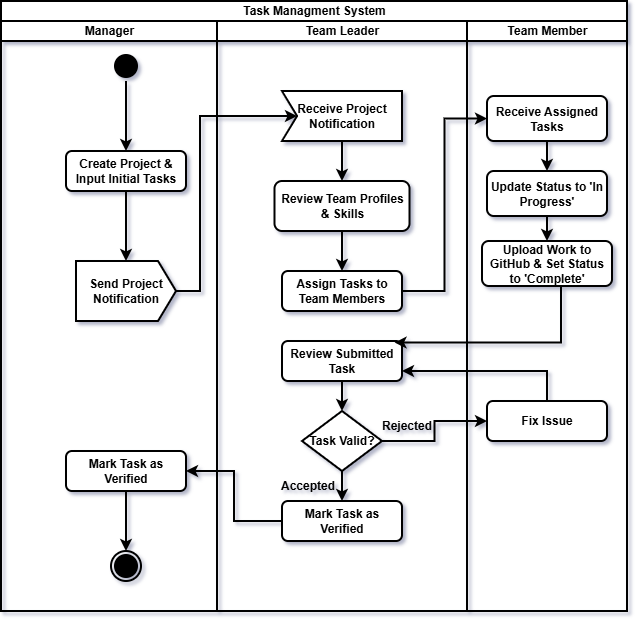

The diagram above was exported from draw.io. Its source (the exported page's mxGraphModel, read from the mxfile embedded in the PNG):
<mxGraphModel dx="1042" dy="634" grid="0" gridSize="10" guides="1" tooltips="1" connect="1" arrows="1" fold="1" page="0" pageScale="1" pageWidth="850" pageHeight="1100" background="#ffffff" math="0" shadow="1">
  <root>
    <mxCell id="0" />
    <mxCell id="1" parent="0" />
    <mxCell id="Jc1P77e0_4n_pM8lDXRf-1" parent="1" style="swimlane;childLayout=stackLayout;resizeParent=1;resizeParentMax=0;startSize=20;html=1;labelBackgroundColor=none;fontColor=#000000;strokeColor=#000000;fillColor=#FFFFFF;strokeWidth=2;fontStyle=1" value="Task Managment System" vertex="1">
      <mxGeometry height="610" width="626" x="220" y="160" as="geometry">
        <mxRectangle height="30" width="60" x="220" y="160" as="alternateBounds" />
      </mxGeometry>
    </mxCell>
    <mxCell id="Jc1P77e0_4n_pM8lDXRf-2" parent="Jc1P77e0_4n_pM8lDXRf-1" style="swimlane;startSize=20;html=1;labelBackgroundColor=none;fillColor=#FFFFFF;fontColor=#000000;strokeColor=#000000;strokeWidth=2;fontStyle=1" value="Manager" vertex="1">
      <mxGeometry height="590" width="216" y="20" as="geometry">
        <mxRectangle height="470" width="40" y="20" as="alternateBounds" />
      </mxGeometry>
    </mxCell>
    <mxCell id="Jc1P77e0_4n_pM8lDXRf-56" edge="1" parent="Jc1P77e0_4n_pM8lDXRf-2" source="Jc1P77e0_4n_pM8lDXRf-5" style="edgeStyle=orthogonalEdgeStyle;rounded=0;orthogonalLoop=1;jettySize=auto;html=1;strokeColor=#000000;strokeWidth=2;fontStyle=1" target="Jc1P77e0_4n_pM8lDXRf-7" value="">
      <mxGeometry relative="1" as="geometry" />
    </mxCell>
    <mxCell id="Jc1P77e0_4n_pM8lDXRf-5" parent="Jc1P77e0_4n_pM8lDXRf-2" style="ellipse;html=1;shape=startState;labelBackgroundColor=none;fillColor=#000000;fontColor=#000000;strokeColor=#000000;strokeWidth=2;fontStyle=1" value="" vertex="1">
      <mxGeometry height="30" width="30" x="110" y="30" as="geometry" />
    </mxCell>
    <mxCell id="Jc1P77e0_4n_pM8lDXRf-14" edge="1" parent="Jc1P77e0_4n_pM8lDXRf-2" source="Jc1P77e0_4n_pM8lDXRf-7" style="edgeStyle=orthogonalEdgeStyle;rounded=0;orthogonalLoop=1;jettySize=auto;html=1;exitX=0.5;exitY=1;exitDx=0;exitDy=0;entryX=0.5;entryY=0;entryDx=0;entryDy=0;entryPerimeter=0;labelBackgroundColor=none;fontColor=#000000;strokeColor=#000000;strokeWidth=2;fontStyle=1" target="Jc1P77e0_4n_pM8lDXRf-16">
      <mxGeometry relative="1" as="geometry">
        <mxPoint x="125.00000000000011" y="220" as="targetPoint" />
      </mxGeometry>
    </mxCell>
    <mxCell id="Jc1P77e0_4n_pM8lDXRf-7" parent="Jc1P77e0_4n_pM8lDXRf-2" style="rounded=1;whiteSpace=wrap;html=1;labelBackgroundColor=none;fillColor=#FFFFFF;fontColor=#000000;strokeColor=#000000;strokeWidth=2;fontStyle=1" value="Create Project &amp;amp; Input Initial Tasks" vertex="1">
      <mxGeometry height="40" width="120" x="65" y="130" as="geometry" />
    </mxCell>
    <mxCell id="Jc1P77e0_4n_pM8lDXRf-16" parent="Jc1P77e0_4n_pM8lDXRf-2" style="html=1;shape=mxgraph.sysml.sendSigAct;strokeWidth=2;whiteSpace=wrap;align=center;labelBackgroundColor=none;fillColor=#FFFFFF;fontColor=#000000;strokeColor=#000000;fontStyle=1" value="Send Project Notification" vertex="1">
      <mxGeometry height="60" width="100" x="75" y="240" as="geometry" />
    </mxCell>
    <mxCell id="Jc1P77e0_4n_pM8lDXRf-53" edge="1" parent="Jc1P77e0_4n_pM8lDXRf-2" source="Jc1P77e0_4n_pM8lDXRf-50" style="edgeStyle=orthogonalEdgeStyle;rounded=0;orthogonalLoop=1;jettySize=auto;html=1;labelBackgroundColor=none;fontColor=#000000;strokeColor=#000000;strokeWidth=2;fontStyle=1" target="Jc1P77e0_4n_pM8lDXRf-52" value="">
      <mxGeometry relative="1" as="geometry" />
    </mxCell>
    <mxCell id="Jc1P77e0_4n_pM8lDXRf-50" parent="Jc1P77e0_4n_pM8lDXRf-2" style="rounded=1;whiteSpace=wrap;html=1;labelBackgroundColor=none;fillColor=#FFFFFF;fontColor=#000000;strokeColor=#000000;strokeWidth=2;fontStyle=1" value="Mark Task as Verified" vertex="1">
      <mxGeometry height="40" width="120" x="65" y="430" as="geometry" />
    </mxCell>
    <mxCell id="Jc1P77e0_4n_pM8lDXRf-52" parent="Jc1P77e0_4n_pM8lDXRf-2" style="ellipse;html=1;shape=endState;labelBackgroundColor=none;fillColor=#000000;fontColor=#000000;strokeColor=#000000;strokeWidth=2;fontStyle=1" value="" vertex="1">
      <mxGeometry height="30" width="30" x="110" y="530" as="geometry" />
    </mxCell>
    <mxCell id="Jc1P77e0_4n_pM8lDXRf-3" parent="Jc1P77e0_4n_pM8lDXRf-1" style="swimlane;startSize=20;html=1;labelBackgroundColor=none;fontColor=#000000;strokeColor=#000000;fillColor=#FFFFFF;strokeWidth=2;fontStyle=1" value="Team Leader" vertex="1">
      <mxGeometry height="590" width="250" x="216" y="20" as="geometry" />
    </mxCell>
    <mxCell id="Jc1P77e0_4n_pM8lDXRf-20" edge="1" parent="Jc1P77e0_4n_pM8lDXRf-3" source="Jc1P77e0_4n_pM8lDXRf-15" style="edgeStyle=orthogonalEdgeStyle;rounded=0;orthogonalLoop=1;jettySize=auto;html=1;labelBackgroundColor=none;fontColor=#000000;strokeColor=#000000;strokeWidth=2;fontStyle=1" target="Jc1P77e0_4n_pM8lDXRf-18" value="">
      <mxGeometry relative="1" as="geometry" />
    </mxCell>
    <mxCell id="Jc1P77e0_4n_pM8lDXRf-15" parent="Jc1P77e0_4n_pM8lDXRf-3" style="html=1;shape=mxgraph.sysml.accEvent;strokeWidth=2;whiteSpace=wrap;align=center;labelBackgroundColor=none;fillColor=#FFFFFF;fontColor=#000000;strokeColor=#000000;fontStyle=1" value="Receive Project Notification" vertex="1">
      <mxGeometry height="50" width="120" x="65" y="70" as="geometry" />
    </mxCell>
    <mxCell id="Jc1P77e0_4n_pM8lDXRf-21" edge="1" parent="Jc1P77e0_4n_pM8lDXRf-3" source="Jc1P77e0_4n_pM8lDXRf-18" style="edgeStyle=orthogonalEdgeStyle;rounded=0;orthogonalLoop=1;jettySize=auto;html=1;labelBackgroundColor=none;fontColor=#000000;strokeColor=#000000;strokeWidth=2;fontStyle=1" target="Jc1P77e0_4n_pM8lDXRf-19" value="">
      <mxGeometry relative="1" as="geometry" />
    </mxCell>
    <mxCell id="Jc1P77e0_4n_pM8lDXRf-18" parent="Jc1P77e0_4n_pM8lDXRf-3" style="rounded=1;whiteSpace=wrap;html=1;labelBackgroundColor=none;fillColor=#FFFFFF;fontColor=#000000;strokeColor=#000000;strokeWidth=2;fontStyle=1" value="Review Team Profiles &amp;amp; Skills" vertex="1">
      <mxGeometry height="50" width="135" x="57.5" y="160" as="geometry" />
    </mxCell>
    <mxCell id="Jc1P77e0_4n_pM8lDXRf-19" parent="Jc1P77e0_4n_pM8lDXRf-3" style="rounded=1;whiteSpace=wrap;html=1;labelBackgroundColor=none;fillColor=#FFFFFF;fontColor=#000000;strokeColor=#000000;strokeWidth=2;fontStyle=1" value="Assign Tasks to Team Members" vertex="1">
      <mxGeometry height="40" width="120" x="65" y="250" as="geometry" />
    </mxCell>
    <mxCell id="Jc1P77e0_4n_pM8lDXRf-33" edge="1" parent="Jc1P77e0_4n_pM8lDXRf-3" source="Jc1P77e0_4n_pM8lDXRf-29" style="edgeStyle=orthogonalEdgeStyle;rounded=0;orthogonalLoop=1;jettySize=auto;html=1;labelBackgroundColor=none;fontColor=#000000;strokeColor=#000000;strokeWidth=2;fontStyle=1" target="Jc1P77e0_4n_pM8lDXRf-31" value="">
      <mxGeometry relative="1" as="geometry" />
    </mxCell>
    <mxCell id="Jc1P77e0_4n_pM8lDXRf-29" parent="Jc1P77e0_4n_pM8lDXRf-3" style="rounded=1;whiteSpace=wrap;html=1;labelBackgroundColor=none;fillColor=#FFFFFF;fontColor=#000000;strokeColor=#000000;strokeWidth=2;fontStyle=1" value="Review Submitted Task" vertex="1">
      <mxGeometry height="40" width="120" x="65" y="320" as="geometry" />
    </mxCell>
    <mxCell id="Jc1P77e0_4n_pM8lDXRf-48" edge="1" parent="Jc1P77e0_4n_pM8lDXRf-3" source="Jc1P77e0_4n_pM8lDXRf-31" style="edgeStyle=orthogonalEdgeStyle;rounded=0;orthogonalLoop=1;jettySize=auto;html=1;exitX=0.5;exitY=1;exitDx=0;exitDy=0;entryX=0.5;entryY=0;entryDx=0;entryDy=0;labelBackgroundColor=none;fontColor=#000000;strokeColor=#000000;strokeWidth=2;fontStyle=1" target="Jc1P77e0_4n_pM8lDXRf-49">
      <mxGeometry relative="1" as="geometry">
        <mxPoint x="124.9230769230769" y="490" as="targetPoint" />
      </mxGeometry>
    </mxCell>
    <mxCell id="Jc1P77e0_4n_pM8lDXRf-31" parent="Jc1P77e0_4n_pM8lDXRf-3" style="rhombus;whiteSpace=wrap;html=1;labelBackgroundColor=none;fillColor=#FFFFFF;fontColor=#000000;strokeColor=#000000;strokeWidth=2;fontStyle=1" value="Task Valid?" vertex="1">
      <mxGeometry height="60" width="80" x="85" y="390" as="geometry" />
    </mxCell>
    <mxCell id="Jc1P77e0_4n_pM8lDXRf-42" parent="Jc1P77e0_4n_pM8lDXRf-3" style="text;html=1;whiteSpace=wrap;strokeColor=none;fillColor=none;align=center;verticalAlign=middle;rounded=0;labelBackgroundColor=none;fontColor=#000000;strokeWidth=2;fontStyle=1" value="Rejected" vertex="1">
      <mxGeometry height="30" width="60" x="160" y="390" as="geometry" />
    </mxCell>
    <mxCell id="Jc1P77e0_4n_pM8lDXRf-46" parent="Jc1P77e0_4n_pM8lDXRf-3" style="text;html=1;whiteSpace=wrap;strokeColor=none;fillColor=none;align=center;verticalAlign=middle;rounded=0;labelBackgroundColor=none;fontColor=#000000;strokeWidth=2;fontStyle=1" value="Accepted" vertex="1">
      <mxGeometry height="30" width="60" x="61" y="450" as="geometry" />
    </mxCell>
    <mxCell id="Jc1P77e0_4n_pM8lDXRf-49" parent="Jc1P77e0_4n_pM8lDXRf-3" style="rounded=1;whiteSpace=wrap;html=1;labelBackgroundColor=none;fillColor=#FFFFFF;fontColor=#000000;strokeColor=#000000;strokeWidth=2;fontStyle=1" value="Mark Task as Verified" vertex="1">
      <mxGeometry height="40" width="120" x="65" y="480" as="geometry" />
    </mxCell>
    <mxCell id="Jc1P77e0_4n_pM8lDXRf-4" parent="Jc1P77e0_4n_pM8lDXRf-1" style="swimlane;startSize=20;html=1;labelBackgroundColor=none;fontColor=#000000;strokeColor=#000000;fillColor=#FFFFFF;strokeWidth=2;fontStyle=1" value="Team Member" vertex="1">
      <mxGeometry height="590" width="160" x="466" y="20" as="geometry" />
    </mxCell>
    <mxCell id="Jc1P77e0_4n_pM8lDXRf-26" edge="1" parent="Jc1P77e0_4n_pM8lDXRf-4" source="Jc1P77e0_4n_pM8lDXRf-23" style="edgeStyle=orthogonalEdgeStyle;rounded=0;orthogonalLoop=1;jettySize=auto;html=1;labelBackgroundColor=none;fontColor=#000000;strokeColor=#000000;strokeWidth=2;fontStyle=1" target="Jc1P77e0_4n_pM8lDXRf-25" value="">
      <mxGeometry relative="1" as="geometry" />
    </mxCell>
    <mxCell id="Jc1P77e0_4n_pM8lDXRf-23" parent="Jc1P77e0_4n_pM8lDXRf-4" style="rounded=1;whiteSpace=wrap;html=1;labelBackgroundColor=none;fillColor=#FFFFFF;fontColor=#000000;strokeColor=#000000;strokeWidth=2;fontStyle=1" value="Receive Assigned Tasks" vertex="1">
      <mxGeometry height="45" width="120" x="20" y="75" as="geometry" />
    </mxCell>
    <mxCell id="Jc1P77e0_4n_pM8lDXRf-28" edge="1" parent="Jc1P77e0_4n_pM8lDXRf-4" source="Jc1P77e0_4n_pM8lDXRf-25" style="edgeStyle=orthogonalEdgeStyle;rounded=0;orthogonalLoop=1;jettySize=auto;html=1;labelBackgroundColor=none;fontColor=#000000;strokeColor=#000000;strokeWidth=2;fontStyle=1" target="Jc1P77e0_4n_pM8lDXRf-27" value="">
      <mxGeometry relative="1" as="geometry" />
    </mxCell>
    <mxCell id="Jc1P77e0_4n_pM8lDXRf-25" parent="Jc1P77e0_4n_pM8lDXRf-4" style="rounded=1;whiteSpace=wrap;html=1;labelBackgroundColor=none;fillColor=#FFFFFF;fontColor=#000000;strokeColor=#000000;strokeWidth=2;fontStyle=1" value="Update Status to 'In Progress'" vertex="1">
      <mxGeometry height="45" width="120" x="20" y="150" as="geometry" />
    </mxCell>
    <mxCell id="Jc1P77e0_4n_pM8lDXRf-27" parent="Jc1P77e0_4n_pM8lDXRf-4" style="rounded=1;whiteSpace=wrap;html=1;labelBackgroundColor=none;fillColor=#FFFFFF;fontColor=#000000;strokeColor=#000000;strokeWidth=2;fontStyle=1" value="Upload Work to GitHub &amp;amp; Set Status to 'Complete'" vertex="1">
      <mxGeometry height="45" width="130" x="15" y="220" as="geometry" />
    </mxCell>
    <mxCell id="Jc1P77e0_4n_pM8lDXRf-40" parent="Jc1P77e0_4n_pM8lDXRf-4" style="rounded=1;whiteSpace=wrap;html=1;labelBackgroundColor=none;fillColor=#FFFFFF;fontColor=#000000;strokeColor=#000000;strokeWidth=2;fontStyle=1" value="Fix Issue" vertex="1">
      <mxGeometry height="40" width="120" x="20" y="380" as="geometry" />
    </mxCell>
    <mxCell id="Jc1P77e0_4n_pM8lDXRf-17" edge="1" parent="Jc1P77e0_4n_pM8lDXRf-1" source="Jc1P77e0_4n_pM8lDXRf-16" style="edgeStyle=orthogonalEdgeStyle;rounded=0;orthogonalLoop=1;jettySize=auto;html=1;exitX=1;exitY=0.5;exitDx=0;exitDy=0;exitPerimeter=0;entryX=0;entryY=0.5;entryDx=15;entryDy=0;entryPerimeter=0;labelBackgroundColor=none;fontColor=#000000;strokeColor=#000000;strokeWidth=2;fontStyle=1" target="Jc1P77e0_4n_pM8lDXRf-15">
      <mxGeometry relative="1" as="geometry">
        <Array as="points">
          <mxPoint x="199" y="290" />
          <mxPoint x="199" y="115" />
        </Array>
      </mxGeometry>
    </mxCell>
    <mxCell id="Jc1P77e0_4n_pM8lDXRf-24" edge="1" parent="Jc1P77e0_4n_pM8lDXRf-1" source="Jc1P77e0_4n_pM8lDXRf-19" style="edgeStyle=orthogonalEdgeStyle;rounded=0;orthogonalLoop=1;jettySize=auto;html=1;exitX=1;exitY=0.5;exitDx=0;exitDy=0;entryX=0;entryY=0.5;entryDx=0;entryDy=0;labelBackgroundColor=none;fontColor=#000000;strokeColor=#000000;strokeWidth=2;fontStyle=1" target="Jc1P77e0_4n_pM8lDXRf-23">
      <mxGeometry relative="1" as="geometry" />
    </mxCell>
    <mxCell id="Jc1P77e0_4n_pM8lDXRf-30" edge="1" parent="Jc1P77e0_4n_pM8lDXRf-1" source="Jc1P77e0_4n_pM8lDXRf-27" style="edgeStyle=orthogonalEdgeStyle;rounded=0;orthogonalLoop=1;jettySize=auto;html=1;exitX=0.5;exitY=1;exitDx=0;exitDy=0;entryX=0.938;entryY=0.04;entryDx=0;entryDy=0;labelBackgroundColor=none;fontColor=#000000;strokeColor=#000000;strokeWidth=2;fontStyle=1;entryPerimeter=0;" target="Jc1P77e0_4n_pM8lDXRf-29">
      <mxGeometry relative="1" as="geometry">
        <Array as="points">
          <mxPoint x="560" y="342" />
        </Array>
      </mxGeometry>
    </mxCell>
    <mxCell id="Jc1P77e0_4n_pM8lDXRf-41" edge="1" parent="Jc1P77e0_4n_pM8lDXRf-1" source="Jc1P77e0_4n_pM8lDXRf-31" style="edgeStyle=orthogonalEdgeStyle;rounded=0;orthogonalLoop=1;jettySize=auto;html=1;exitX=1;exitY=0.5;exitDx=0;exitDy=0;entryX=0;entryY=0.5;entryDx=0;entryDy=0;labelBackgroundColor=none;fontColor=#000000;strokeColor=#000000;strokeWidth=2;fontStyle=1" target="Jc1P77e0_4n_pM8lDXRf-40">
      <mxGeometry relative="1" as="geometry" />
    </mxCell>
    <mxCell id="Jc1P77e0_4n_pM8lDXRf-51" edge="1" parent="Jc1P77e0_4n_pM8lDXRf-1" source="Jc1P77e0_4n_pM8lDXRf-49" style="edgeStyle=orthogonalEdgeStyle;rounded=0;orthogonalLoop=1;jettySize=auto;html=1;exitX=0;exitY=0.5;exitDx=0;exitDy=0;entryX=1;entryY=0.5;entryDx=0;entryDy=0;labelBackgroundColor=none;fontColor=#000000;strokeColor=#000000;strokeWidth=2;fontStyle=1" target="Jc1P77e0_4n_pM8lDXRf-50">
      <mxGeometry relative="1" as="geometry" />
    </mxCell>
    <mxCell id="Jc1P77e0_4n_pM8lDXRf-57" edge="1" parent="Jc1P77e0_4n_pM8lDXRf-1" source="Jc1P77e0_4n_pM8lDXRf-40" style="edgeStyle=orthogonalEdgeStyle;rounded=0;orthogonalLoop=1;jettySize=auto;html=1;exitX=0.5;exitY=0;exitDx=0;exitDy=0;entryX=1;entryY=0.75;entryDx=0;entryDy=0;strokeWidth=2;strokeColor=#000000;" target="Jc1P77e0_4n_pM8lDXRf-29">
      <mxGeometry relative="1" as="geometry" />
    </mxCell>
  </root>
</mxGraphModel>